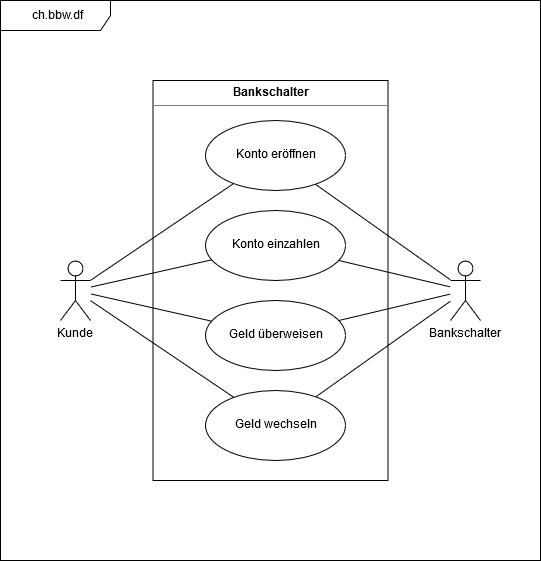

The diagram above was exported from draw.io. Its source (the exported page's mxGraphModel, read from the mxfile embedded in the PNG):
<mxGraphModel dx="1394" dy="793" grid="1" gridSize="10" guides="1" tooltips="1" connect="1" arrows="1" fold="1" page="1" pageScale="1" pageWidth="850" pageHeight="1100" math="0" shadow="0">
  <root>
    <mxCell id="0" />
    <mxCell id="1" parent="0" />
    <mxCell id="47-Z7s_ca8CuMmaJq61F-1" value="ch.bbw.df" style="shape=umlFrame;whiteSpace=wrap;html=1;width=110;height=30;" parent="1" vertex="1">
      <mxGeometry x="150" y="70" width="540" height="560" as="geometry" />
    </mxCell>
    <mxCell id="47-Z7s_ca8CuMmaJq61F-2" value="&lt;p style=&quot;margin: 0px ; margin-top: 4px ; text-align: center&quot;&gt;&lt;b&gt;Bankschalter&lt;/b&gt;&lt;/p&gt;&lt;hr size=&quot;1&quot;&gt;&lt;div style=&quot;height: 2px&quot;&gt;&lt;/div&gt;" style="verticalAlign=top;align=left;overflow=fill;fontSize=12;fontFamily=Helvetica;html=1;" parent="1" vertex="1">
      <mxGeometry x="302.5" y="150" width="235" height="400" as="geometry" />
    </mxCell>
    <mxCell id="47-Z7s_ca8CuMmaJq61F-3" value="Konto eröffnen" style="ellipse;whiteSpace=wrap;html=1;" parent="1" vertex="1">
      <mxGeometry x="354.5" y="190" width="140" height="70" as="geometry" />
    </mxCell>
    <mxCell id="47-Z7s_ca8CuMmaJq61F-4" value="Konto einzahlen" style="ellipse;whiteSpace=wrap;html=1;" parent="1" vertex="1">
      <mxGeometry x="355" y="280" width="140" height="70" as="geometry" />
    </mxCell>
    <mxCell id="47-Z7s_ca8CuMmaJq61F-5" value="Geld überweisen" style="ellipse;whiteSpace=wrap;html=1;" parent="1" vertex="1">
      <mxGeometry x="355" y="370" width="140" height="70" as="geometry" />
    </mxCell>
    <mxCell id="47-Z7s_ca8CuMmaJq61F-6" value="Geld wechseln" style="ellipse;whiteSpace=wrap;html=1;" parent="1" vertex="1">
      <mxGeometry x="355" y="460" width="140" height="70" as="geometry" />
    </mxCell>
    <mxCell id="47-Z7s_ca8CuMmaJq61F-15" style="rounded=0;orthogonalLoop=1;jettySize=auto;html=1;endArrow=none;endFill=0;" parent="1" source="47-Z7s_ca8CuMmaJq61F-7" target="47-Z7s_ca8CuMmaJq61F-3" edge="1">
      <mxGeometry relative="1" as="geometry" />
    </mxCell>
    <mxCell id="47-Z7s_ca8CuMmaJq61F-17" style="edgeStyle=none;rounded=0;orthogonalLoop=1;jettySize=auto;html=1;endArrow=none;endFill=0;" parent="1" source="47-Z7s_ca8CuMmaJq61F-7" target="47-Z7s_ca8CuMmaJq61F-4" edge="1">
      <mxGeometry relative="1" as="geometry" />
    </mxCell>
    <mxCell id="47-Z7s_ca8CuMmaJq61F-18" style="edgeStyle=none;rounded=0;orthogonalLoop=1;jettySize=auto;html=1;endArrow=none;endFill=0;" parent="1" source="47-Z7s_ca8CuMmaJq61F-7" target="47-Z7s_ca8CuMmaJq61F-5" edge="1">
      <mxGeometry relative="1" as="geometry" />
    </mxCell>
    <mxCell id="47-Z7s_ca8CuMmaJq61F-19" style="edgeStyle=none;rounded=0;orthogonalLoop=1;jettySize=auto;html=1;endArrow=none;endFill=0;" parent="1" source="47-Z7s_ca8CuMmaJq61F-7" target="47-Z7s_ca8CuMmaJq61F-6" edge="1">
      <mxGeometry relative="1" as="geometry" />
    </mxCell>
    <mxCell id="47-Z7s_ca8CuMmaJq61F-7" value="Kunde" style="shape=umlActor;verticalLabelPosition=bottom;labelBackgroundColor=#ffffff;verticalAlign=top;html=1;" parent="1" vertex="1">
      <mxGeometry x="210" y="330" width="30" height="60" as="geometry" />
    </mxCell>
    <mxCell id="47-Z7s_ca8CuMmaJq61F-21" style="edgeStyle=none;rounded=0;orthogonalLoop=1;jettySize=auto;html=1;endArrow=none;endFill=0;" parent="1" source="47-Z7s_ca8CuMmaJq61F-12" target="47-Z7s_ca8CuMmaJq61F-3" edge="1">
      <mxGeometry relative="1" as="geometry" />
    </mxCell>
    <mxCell id="47-Z7s_ca8CuMmaJq61F-22" style="edgeStyle=none;rounded=0;orthogonalLoop=1;jettySize=auto;html=1;endArrow=none;endFill=0;" parent="1" source="47-Z7s_ca8CuMmaJq61F-12" target="47-Z7s_ca8CuMmaJq61F-4" edge="1">
      <mxGeometry relative="1" as="geometry" />
    </mxCell>
    <mxCell id="47-Z7s_ca8CuMmaJq61F-23" style="edgeStyle=none;rounded=0;orthogonalLoop=1;jettySize=auto;html=1;endArrow=none;endFill=0;" parent="1" source="47-Z7s_ca8CuMmaJq61F-12" target="47-Z7s_ca8CuMmaJq61F-5" edge="1">
      <mxGeometry relative="1" as="geometry" />
    </mxCell>
    <mxCell id="47-Z7s_ca8CuMmaJq61F-24" style="edgeStyle=none;rounded=0;orthogonalLoop=1;jettySize=auto;html=1;endArrow=none;endFill=0;" parent="1" source="47-Z7s_ca8CuMmaJq61F-12" target="47-Z7s_ca8CuMmaJq61F-6" edge="1">
      <mxGeometry relative="1" as="geometry" />
    </mxCell>
    <mxCell id="47-Z7s_ca8CuMmaJq61F-12" value="Bankschalter" style="shape=umlActor;verticalLabelPosition=bottom;labelBackgroundColor=#ffffff;verticalAlign=top;html=1;" parent="1" vertex="1">
      <mxGeometry x="600" y="330" width="30" height="60" as="geometry" />
    </mxCell>
  </root>
</mxGraphModel>